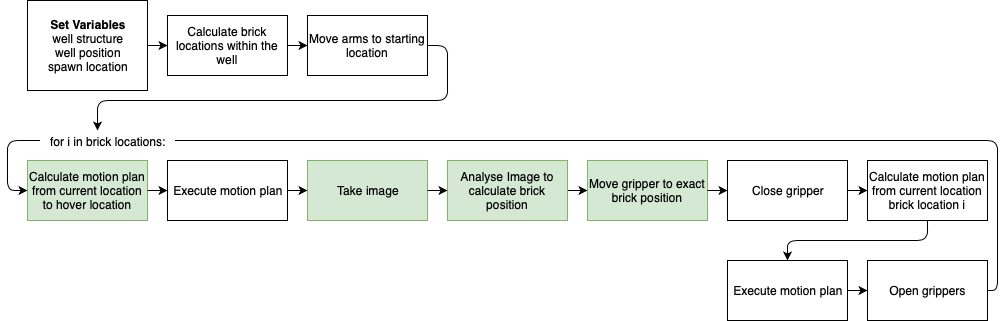

The diagram above was exported from draw.io. Its source (the exported page's mxGraphModel, read from the mxfile embedded in the PNG):
<mxGraphModel dx="885" dy="641" grid="1" gridSize="10" guides="1" tooltips="1" connect="1" arrows="1" fold="1" page="1" pageScale="1" pageWidth="827" pageHeight="1169" math="0" shadow="0">
  <root>
    <mxCell id="0" />
    <mxCell id="1" parent="0" />
    <mxCell id="cTv-uG_nXVEohFPcOQmo-1" value="&lt;b&gt;Set Variables&lt;/b&gt;&lt;br&gt;well structure&lt;br&gt;well position&lt;br&gt;spawn location&lt;br&gt;" style="rounded=0;whiteSpace=wrap;html=1;" parent="1" vertex="1">
      <mxGeometry x="40" y="70" width="120" height="90" as="geometry" />
    </mxCell>
    <mxCell id="cTv-uG_nXVEohFPcOQmo-2" value="Calculate brick locations within the well&lt;br&gt;" style="rounded=0;whiteSpace=wrap;html=1;" parent="1" vertex="1">
      <mxGeometry x="180" y="85" width="120" height="60" as="geometry" />
    </mxCell>
    <mxCell id="cTv-uG_nXVEohFPcOQmo-3" value="Move arms to starting location&lt;br&gt;" style="rounded=0;whiteSpace=wrap;html=1;" parent="1" vertex="1">
      <mxGeometry x="320" y="85" width="120" height="60" as="geometry" />
    </mxCell>
    <mxCell id="cTv-uG_nXVEohFPcOQmo-6" value="Calculate motion plan from current location to hover location&lt;br&gt;" style="rounded=0;whiteSpace=wrap;html=1;fillColor=#d5e8d4;strokeColor=#82b366;" parent="1" vertex="1">
      <mxGeometry x="40" y="230" width="120" height="60" as="geometry" />
    </mxCell>
    <mxCell id="cTv-uG_nXVEohFPcOQmo-7" value="Execute motion plan" style="rounded=0;whiteSpace=wrap;html=1;" parent="1" vertex="1">
      <mxGeometry x="180" y="230" width="120" height="60" as="geometry" />
    </mxCell>
    <mxCell id="cTv-uG_nXVEohFPcOQmo-8" value="Take image" style="rounded=0;whiteSpace=wrap;html=1;fillColor=#d5e8d4;strokeColor=#82b366;" parent="1" vertex="1">
      <mxGeometry x="320" y="230" width="120" height="60" as="geometry" />
    </mxCell>
    <mxCell id="cTv-uG_nXVEohFPcOQmo-9" value="Move gripper to exact brick position&lt;br&gt;" style="rounded=0;whiteSpace=wrap;html=1;fillColor=#d5e8d4;strokeColor=#82b366;" parent="1" vertex="1">
      <mxGeometry x="600" y="230" width="120" height="60" as="geometry" />
    </mxCell>
    <mxCell id="cTv-uG_nXVEohFPcOQmo-10" value="Close gripper" style="rounded=0;whiteSpace=wrap;html=1;" parent="1" vertex="1">
      <mxGeometry x="740" y="230" width="120" height="60" as="geometry" />
    </mxCell>
    <mxCell id="cTv-uG_nXVEohFPcOQmo-11" value="Calculate motion plan from current location brick location i&lt;br&gt;" style="rounded=0;whiteSpace=wrap;html=1;" parent="1" vertex="1">
      <mxGeometry x="880" y="230" width="120" height="60" as="geometry" />
    </mxCell>
    <mxCell id="cTv-uG_nXVEohFPcOQmo-12" value="" style="endArrow=classic;html=1;exitX=1;exitY=0.5;exitDx=0;exitDy=0;entryX=0;entryY=0.5;entryDx=0;entryDy=0;" parent="1" source="cTv-uG_nXVEohFPcOQmo-1" target="cTv-uG_nXVEohFPcOQmo-2" edge="1">
      <mxGeometry width="50" height="50" relative="1" as="geometry">
        <mxPoint x="180" y="250" as="sourcePoint" />
        <mxPoint x="230" y="200" as="targetPoint" />
      </mxGeometry>
    </mxCell>
    <mxCell id="cTv-uG_nXVEohFPcOQmo-13" value="" style="endArrow=classic;html=1;exitX=1;exitY=0.5;exitDx=0;exitDy=0;entryX=0;entryY=0.5;entryDx=0;entryDy=0;" parent="1" source="cTv-uG_nXVEohFPcOQmo-2" edge="1">
      <mxGeometry width="50" height="50" relative="1" as="geometry">
        <mxPoint x="170" y="125" as="sourcePoint" />
        <mxPoint x="320" y="115" as="targetPoint" />
      </mxGeometry>
    </mxCell>
    <mxCell id="cTv-uG_nXVEohFPcOQmo-16" value="" style="endArrow=classic;html=1;exitX=1;exitY=0.5;exitDx=0;exitDy=0;entryX=0;entryY=0.5;entryDx=0;entryDy=0;" parent="1" source="cTv-uG_nXVEohFPcOQmo-6" target="cTv-uG_nXVEohFPcOQmo-7" edge="1">
      <mxGeometry width="50" height="50" relative="1" as="geometry">
        <mxPoint x="60" y="125" as="sourcePoint" />
        <mxPoint x="80" y="125" as="targetPoint" />
      </mxGeometry>
    </mxCell>
    <mxCell id="cTv-uG_nXVEohFPcOQmo-17" value="" style="endArrow=classic;html=1;exitX=1;exitY=0.5;exitDx=0;exitDy=0;" parent="1" source="cTv-uG_nXVEohFPcOQmo-7" target="cTv-uG_nXVEohFPcOQmo-8" edge="1">
      <mxGeometry width="50" height="50" relative="1" as="geometry">
        <mxPoint x="70" y="135" as="sourcePoint" />
        <mxPoint x="90" y="135" as="targetPoint" />
      </mxGeometry>
    </mxCell>
    <mxCell id="cTv-uG_nXVEohFPcOQmo-18" value="" style="endArrow=classic;html=1;exitX=1;exitY=0.5;exitDx=0;exitDy=0;entryX=0;entryY=0.5;entryDx=0;entryDy=0;" parent="1" source="cTv-uG_nXVEohFPcOQmo-26" target="cTv-uG_nXVEohFPcOQmo-9" edge="1">
      <mxGeometry width="50" height="50" relative="1" as="geometry">
        <mxPoint x="80" y="145" as="sourcePoint" />
        <mxPoint x="100" y="145" as="targetPoint" />
      </mxGeometry>
    </mxCell>
    <mxCell id="cTv-uG_nXVEohFPcOQmo-19" value="" style="endArrow=classic;html=1;exitX=1;exitY=0.5;exitDx=0;exitDy=0;" parent="1" source="cTv-uG_nXVEohFPcOQmo-9" target="cTv-uG_nXVEohFPcOQmo-10" edge="1">
      <mxGeometry width="50" height="50" relative="1" as="geometry">
        <mxPoint x="90" y="155" as="sourcePoint" />
        <mxPoint x="110" y="155" as="targetPoint" />
      </mxGeometry>
    </mxCell>
    <mxCell id="cTv-uG_nXVEohFPcOQmo-20" value="" style="endArrow=classic;html=1;exitX=1;exitY=0.5;exitDx=0;exitDy=0;entryX=0;entryY=0.5;entryDx=0;entryDy=0;" parent="1" source="cTv-uG_nXVEohFPcOQmo-10" target="cTv-uG_nXVEohFPcOQmo-11" edge="1">
      <mxGeometry width="50" height="50" relative="1" as="geometry">
        <mxPoint x="650" y="200" as="sourcePoint" />
        <mxPoint x="570" y="165" as="targetPoint" />
      </mxGeometry>
    </mxCell>
    <mxCell id="cTv-uG_nXVEohFPcOQmo-21" value="" style="endArrow=classic;html=1;exitX=1;exitY=0.5;exitDx=0;exitDy=0;entryX=0;entryY=0.5;entryDx=0;entryDy=0;" parent="1" source="ichpAdR3kZup0Z9e7DQ6-4" edge="1">
      <mxGeometry width="50" height="50" relative="1" as="geometry">
        <mxPoint x="370" y="450" as="sourcePoint" />
        <mxPoint x="40" y="260" as="targetPoint" />
        <Array as="points">
          <mxPoint x="1010" y="360" />
          <mxPoint x="1010" y="210" />
          <mxPoint x="20" y="210" />
          <mxPoint x="20" y="260" />
        </Array>
      </mxGeometry>
    </mxCell>
    <mxCell id="cTv-uG_nXVEohFPcOQmo-24" value="&lt;div style=&quot;text-align: left&quot;&gt;&lt;div style=&quot;text-align: right&quot;&gt;&amp;nbsp; &amp;nbsp;for i in brick locations: &amp;nbsp;&amp;nbsp;&lt;/div&gt;&lt;/div&gt;" style="text;html=1;resizable=0;points=[];align=center;verticalAlign=middle;labelBackgroundColor=#ffffff;" parent="cTv-uG_nXVEohFPcOQmo-21" vertex="1" connectable="0">
      <mxGeometry x="0.8268" relative="1" as="geometry">
        <mxPoint x="64" as="offset" />
      </mxGeometry>
    </mxCell>
    <mxCell id="cTv-uG_nXVEohFPcOQmo-25" value="" style="endArrow=classic;html=1;exitX=1;exitY=0.5;exitDx=0;exitDy=0;" parent="1" source="cTv-uG_nXVEohFPcOQmo-3" edge="1">
      <mxGeometry width="50" height="50" relative="1" as="geometry">
        <mxPoint x="640" y="120" as="sourcePoint" />
        <mxPoint x="110" y="200" as="targetPoint" />
        <Array as="points">
          <mxPoint x="460" y="115" />
          <mxPoint x="460" y="170" />
          <mxPoint x="110" y="170" />
        </Array>
      </mxGeometry>
    </mxCell>
    <mxCell id="cTv-uG_nXVEohFPcOQmo-26" value="Analyse Image to calculate brick position" style="rounded=0;whiteSpace=wrap;html=1;fillColor=#d5e8d4;strokeColor=#82b366;" parent="1" vertex="1">
      <mxGeometry x="460" y="230" width="120" height="60" as="geometry" />
    </mxCell>
    <mxCell id="cTv-uG_nXVEohFPcOQmo-27" value="" style="endArrow=classic;html=1;exitX=1;exitY=0.5;exitDx=0;exitDy=0;entryX=0;entryY=0.5;entryDx=0;entryDy=0;" parent="1" source="cTv-uG_nXVEohFPcOQmo-8" target="cTv-uG_nXVEohFPcOQmo-26" edge="1">
      <mxGeometry width="50" height="50" relative="1" as="geometry">
        <mxPoint x="440" y="260" as="sourcePoint" />
        <mxPoint x="590" y="260" as="targetPoint" />
      </mxGeometry>
    </mxCell>
    <mxCell id="ichpAdR3kZup0Z9e7DQ6-3" value="Execute motion plan&lt;br&gt;" style="rounded=0;whiteSpace=wrap;html=1;" parent="1" vertex="1">
      <mxGeometry x="740" y="330" width="120" height="60" as="geometry" />
    </mxCell>
    <mxCell id="ichpAdR3kZup0Z9e7DQ6-4" value="Open grippers&lt;br&gt;" style="rounded=0;whiteSpace=wrap;html=1;" parent="1" vertex="1">
      <mxGeometry x="880" y="330" width="120" height="60" as="geometry" />
    </mxCell>
    <mxCell id="ichpAdR3kZup0Z9e7DQ6-5" value="" style="endArrow=classic;html=1;exitX=0.5;exitY=1;exitDx=0;exitDy=0;entryX=0.5;entryY=0;entryDx=0;entryDy=0;" parent="1" source="cTv-uG_nXVEohFPcOQmo-11" target="ichpAdR3kZup0Z9e7DQ6-3" edge="1">
      <mxGeometry width="50" height="50" relative="1" as="geometry">
        <mxPoint x="1040" y="420" as="sourcePoint" />
        <mxPoint x="1090" y="370" as="targetPoint" />
        <Array as="points">
          <mxPoint x="940" y="310" />
          <mxPoint x="800" y="310" />
        </Array>
      </mxGeometry>
    </mxCell>
    <mxCell id="ichpAdR3kZup0Z9e7DQ6-6" value="" style="endArrow=classic;html=1;exitX=1;exitY=0.5;exitDx=0;exitDy=0;entryX=0;entryY=0.5;entryDx=0;entryDy=0;" parent="1" source="ichpAdR3kZup0Z9e7DQ6-3" target="ichpAdR3kZup0Z9e7DQ6-4" edge="1">
      <mxGeometry width="50" height="50" relative="1" as="geometry">
        <mxPoint x="940" y="480" as="sourcePoint" />
        <mxPoint x="990" y="430" as="targetPoint" />
      </mxGeometry>
    </mxCell>
  </root>
</mxGraphModel>